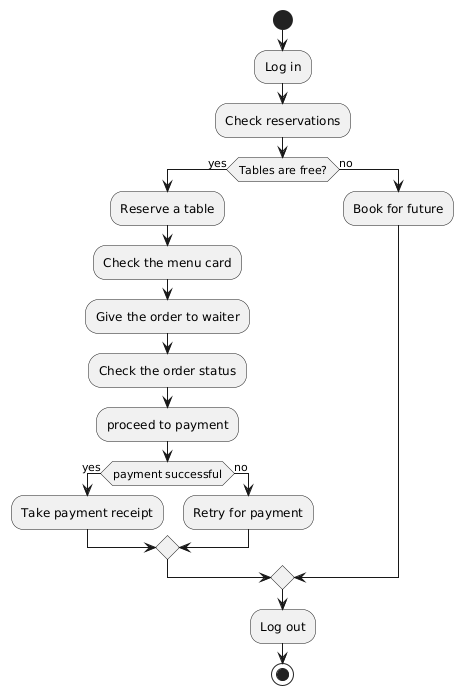

The diagram above was rendered by PlantUML. Its source (embedded in the PNG):
@startuml
start
:Log in;
:Check reservations;
if (Tables are free?) then (yes)
    :Reserve a table;
    :Check the menu card;
    :Give the order to waiter;
    :Check the order status;
    :proceed to payment;
    if(payment successful) then (yes)
        :Take payment receipt;
    else (no)
        :Retry for payment;
    endif
else (no)
    :Book for future;
endif

:Log out;
stop
@enduml